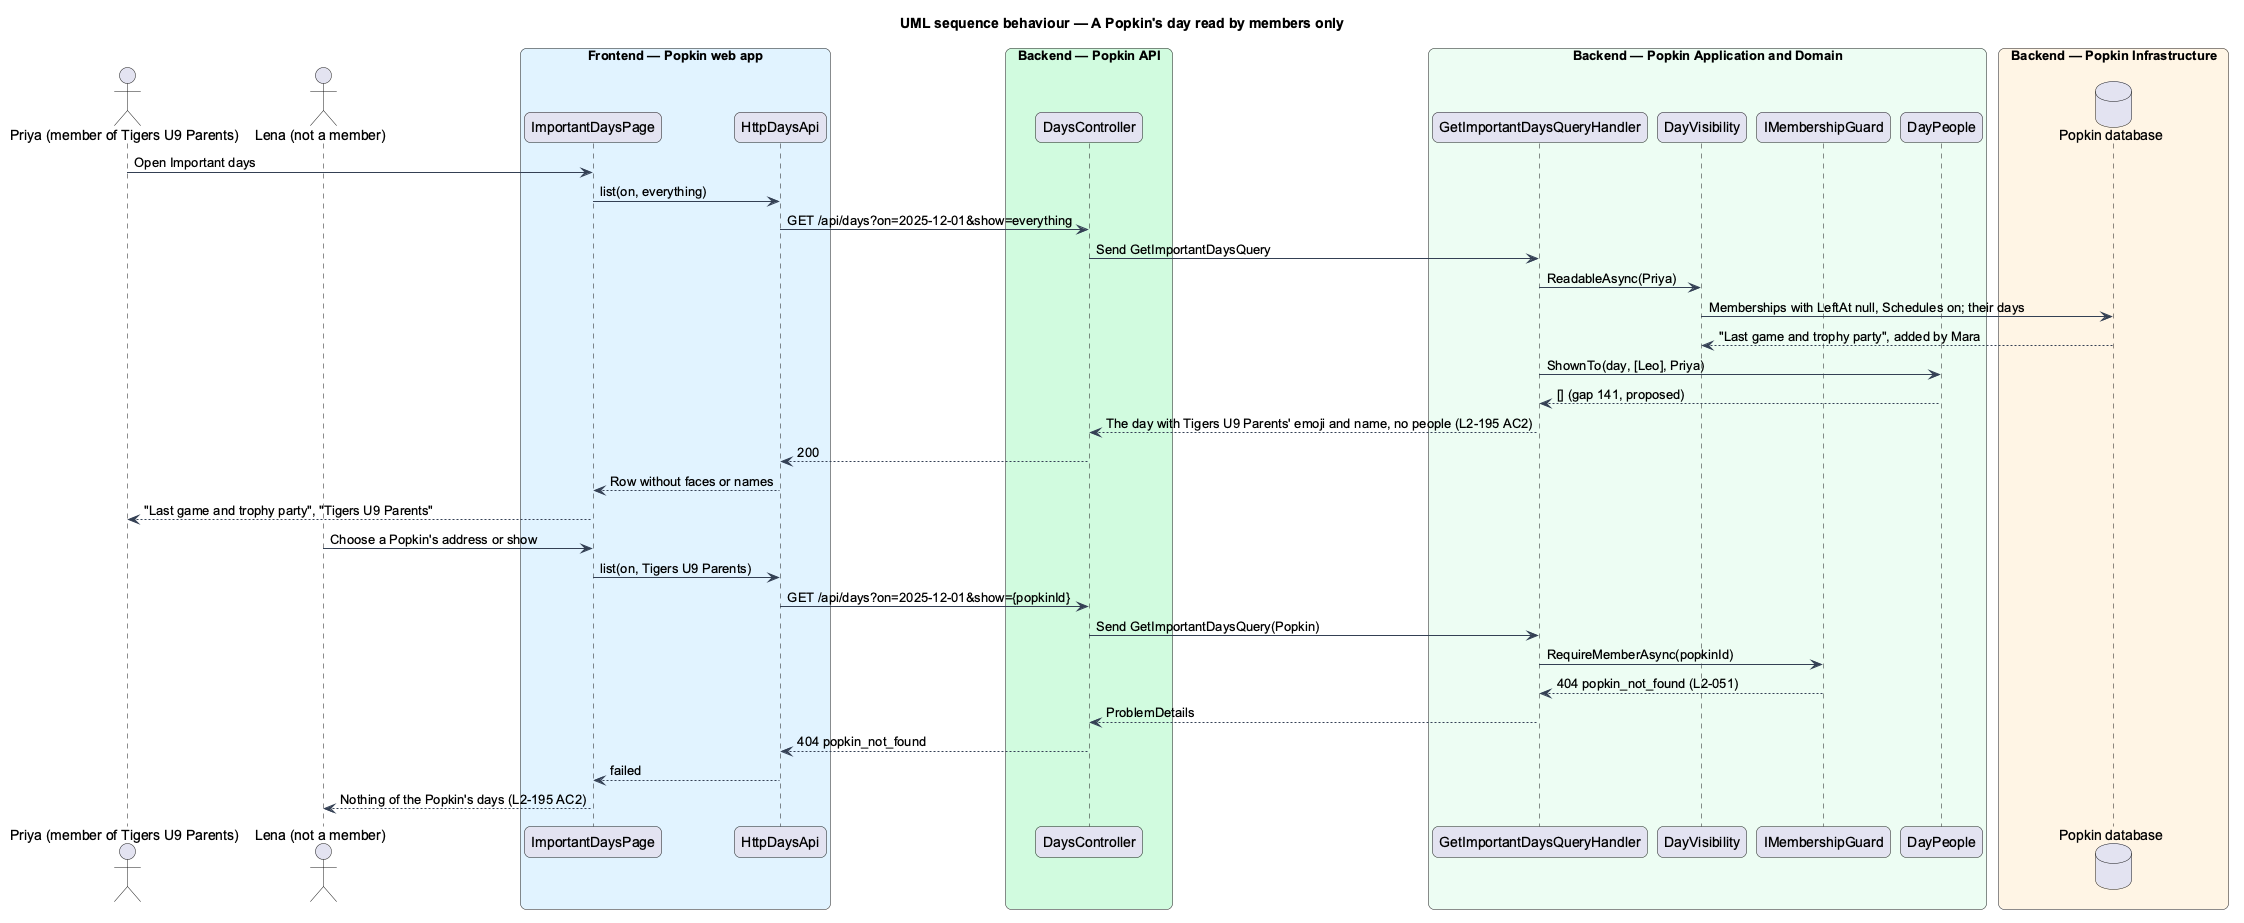

The diagram above was rendered by PlantUML. Its source (embedded in the PNG):
@startuml
title UML sequence behaviour — A Popkin's day read by members only
skinparam backgroundColor #FFFFFF
skinparam shadowing false
skinparam roundcorner 12
skinparam defaultFontName Arial
skinparam ArrowColor #344054
skinparam rectangle {
  BorderColor #344054
  FontColor #101828
}
skinparam package {
  BorderColor #667085
  FontColor #101828
  BackgroundColor #F9FAFB
}
actor "Priya (member of Tigers U9 Parents)" as member
actor "Lena (not a member)" as outsider
box "Frontend — Popkin web app" #E0F2FE
  participant "ImportantDaysPage" as page
  participant "HttpDaysApi" as client
end box
box "Backend — Popkin API" #D1FADF
  participant "DaysController" as ctrl
end box
box "Backend — Popkin Application and Domain" #ECFDF3
  participant "GetImportantDaysQueryHandler" as handler
  participant "DayVisibility" as visibility
  participant "IMembershipGuard" as guard
  participant "DayPeople" as people
end box
box "Backend — Popkin Infrastructure" #FFF4E5
  database "Popkin database" as db
end box
member -> page : Open Important days
page -> client : list(on, everything)
client -> ctrl : GET /api/days?on=2025-12-01&show=everything
ctrl -> handler : Send GetImportantDaysQuery
handler -> visibility : ReadableAsync(Priya)
visibility -> db : Memberships with LeftAt null, Schedules on; their days
db --> visibility : "Last game and trophy party", added by Mara
handler -> people : ShownTo(day, [Leo], Priya)
people --> handler : [] (gap 141, proposed)
handler --> ctrl : The day with Tigers U9 Parents' emoji and name, no people (L2-195 AC2)
ctrl --> client : 200
client --> page : Row without faces or names
page --> member : "Last game and trophy party", "Tigers U9 Parents"
outsider -> page : Choose a Popkin's address or show
page -> client : list(on, Tigers U9 Parents)
client -> ctrl : GET /api/days?on=2025-12-01&show={popkinId}
ctrl -> handler : Send GetImportantDaysQuery(Popkin)
handler -> guard : RequireMemberAsync(popkinId)
guard --> handler : 404 popkin_not_found (L2-051)
handler --> ctrl : ProblemDetails
ctrl --> client : 404 popkin_not_found
client --> page : failed
page --> outsider : Nothing of the Popkin's days (L2-195 AC2)
@enduml